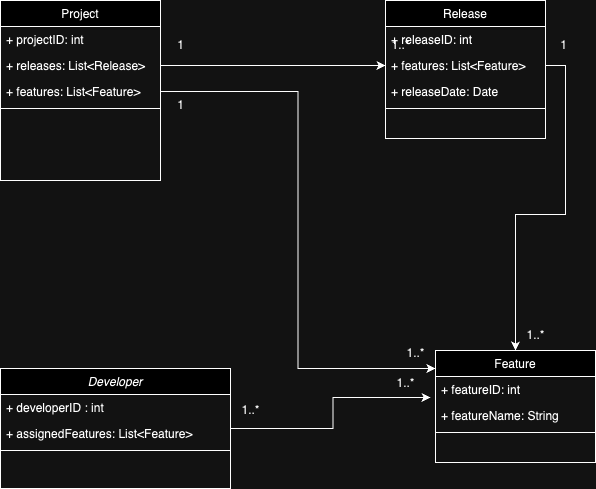

The diagram above was exported from draw.io. Its source (the exported page's mxGraphModel, read from the mxfile embedded in the PNG):
<mxGraphModel dx="1026" dy="576" grid="1" gridSize="10" guides="1" tooltips="1" connect="1" arrows="1" fold="1" page="1" pageScale="1" pageWidth="827" pageHeight="1169" math="0" shadow="0">
  <root>
    <mxCell id="WIyWlLk6GJQsqaUBKTNV-0" />
    <mxCell id="WIyWlLk6GJQsqaUBKTNV-1" parent="WIyWlLk6GJQsqaUBKTNV-0" />
    <mxCell id="zkfFHV4jXpPFQw0GAbJ--0" value="Developer" style="swimlane;fontStyle=2;align=center;verticalAlign=top;childLayout=stackLayout;horizontal=1;startSize=26;horizontalStack=0;resizeParent=1;resizeLast=0;collapsible=1;marginBottom=0;rounded=0;shadow=0;strokeWidth=1;" parent="WIyWlLk6GJQsqaUBKTNV-1" vertex="1">
      <mxGeometry x="345" y="528" width="230" height="120" as="geometry">
        <mxRectangle x="230" y="140" width="160" height="26" as="alternateBounds" />
      </mxGeometry>
    </mxCell>
    <mxCell id="zkfFHV4jXpPFQw0GAbJ--1" value="+ developerID : int" style="text;align=left;verticalAlign=top;spacingLeft=4;spacingRight=4;overflow=hidden;rotatable=0;points=[[0,0.5],[1,0.5]];portConstraint=eastwest;" parent="zkfFHV4jXpPFQw0GAbJ--0" vertex="1">
      <mxGeometry y="26" width="230" height="26" as="geometry" />
    </mxCell>
    <mxCell id="zkfFHV4jXpPFQw0GAbJ--3" value="+ assignedFeatures: List&lt;Feature&gt;" style="text;align=left;verticalAlign=top;spacingLeft=4;spacingRight=4;overflow=hidden;rotatable=0;points=[[0,0.5],[1,0.5]];portConstraint=eastwest;rounded=0;shadow=0;html=0;" parent="zkfFHV4jXpPFQw0GAbJ--0" vertex="1">
      <mxGeometry y="52" width="230" height="26" as="geometry" />
    </mxCell>
    <mxCell id="zkfFHV4jXpPFQw0GAbJ--4" value="" style="line;html=1;strokeWidth=1;align=left;verticalAlign=middle;spacingTop=-1;spacingLeft=3;spacingRight=3;rotatable=0;labelPosition=right;points=[];portConstraint=eastwest;" parent="zkfFHV4jXpPFQw0GAbJ--0" vertex="1">
      <mxGeometry y="78" width="230" height="8" as="geometry" />
    </mxCell>
    <mxCell id="zkfFHV4jXpPFQw0GAbJ--13" value="Feature" style="swimlane;fontStyle=0;align=center;verticalAlign=top;childLayout=stackLayout;horizontal=1;startSize=26;horizontalStack=0;resizeParent=1;resizeLast=0;collapsible=1;marginBottom=0;rounded=0;shadow=0;strokeWidth=1;" parent="WIyWlLk6GJQsqaUBKTNV-1" vertex="1">
      <mxGeometry x="780" y="510" width="160" height="112" as="geometry">
        <mxRectangle x="340" y="380" width="170" height="26" as="alternateBounds" />
      </mxGeometry>
    </mxCell>
    <mxCell id="YgeEJs1SHp0fM1aKrfTI-16" value="+ featureID: int" style="text;align=left;verticalAlign=top;spacingLeft=4;spacingRight=4;overflow=hidden;rotatable=0;points=[[0,0.5],[1,0.5]];portConstraint=eastwest;" parent="zkfFHV4jXpPFQw0GAbJ--13" vertex="1">
      <mxGeometry y="26" width="160" height="26" as="geometry" />
    </mxCell>
    <mxCell id="YgeEJs1SHp0fM1aKrfTI-3" value="+ featureName: String" style="text;align=left;verticalAlign=top;spacingLeft=4;spacingRight=4;overflow=hidden;rotatable=0;points=[[0,0.5],[1,0.5]];portConstraint=eastwest;" parent="zkfFHV4jXpPFQw0GAbJ--13" vertex="1">
      <mxGeometry y="52" width="160" height="26" as="geometry" />
    </mxCell>
    <mxCell id="zkfFHV4jXpPFQw0GAbJ--15" value="" style="line;html=1;strokeWidth=1;align=left;verticalAlign=middle;spacingTop=-1;spacingLeft=3;spacingRight=3;rotatable=0;labelPosition=right;points=[];portConstraint=eastwest;" parent="zkfFHV4jXpPFQw0GAbJ--13" vertex="1">
      <mxGeometry y="78" width="160" height="8" as="geometry" />
    </mxCell>
    <mxCell id="zkfFHV4jXpPFQw0GAbJ--17" value="Project" style="swimlane;fontStyle=0;align=center;verticalAlign=top;childLayout=stackLayout;horizontal=1;startSize=26;horizontalStack=0;resizeParent=1;resizeLast=0;collapsible=1;marginBottom=0;rounded=0;shadow=0;strokeWidth=1;" parent="WIyWlLk6GJQsqaUBKTNV-1" vertex="1">
      <mxGeometry x="345" y="160" width="160" height="180" as="geometry">
        <mxRectangle x="550" y="140" width="160" height="26" as="alternateBounds" />
      </mxGeometry>
    </mxCell>
    <mxCell id="zkfFHV4jXpPFQw0GAbJ--18" value="+ projectID: int" style="text;align=left;verticalAlign=top;spacingLeft=4;spacingRight=4;overflow=hidden;rotatable=0;points=[[0,0.5],[1,0.5]];portConstraint=eastwest;" parent="zkfFHV4jXpPFQw0GAbJ--17" vertex="1">
      <mxGeometry y="26" width="160" height="26" as="geometry" />
    </mxCell>
    <mxCell id="YgeEJs1SHp0fM1aKrfTI-0" value="+ releases: List&lt;Release&gt;" style="text;align=left;verticalAlign=top;spacingLeft=4;spacingRight=4;overflow=hidden;rotatable=0;points=[[0,0.5],[1,0.5]];portConstraint=eastwest;" parent="zkfFHV4jXpPFQw0GAbJ--17" vertex="1">
      <mxGeometry y="52" width="160" height="26" as="geometry" />
    </mxCell>
    <mxCell id="YgeEJs1SHp0fM1aKrfTI-19" value="+ features: List&lt;Feature&gt;" style="text;align=left;verticalAlign=top;spacingLeft=4;spacingRight=4;overflow=hidden;rotatable=0;points=[[0,0.5],[1,0.5]];portConstraint=eastwest;" parent="zkfFHV4jXpPFQw0GAbJ--17" vertex="1">
      <mxGeometry y="78" width="160" height="26" as="geometry" />
    </mxCell>
    <mxCell id="zkfFHV4jXpPFQw0GAbJ--23" value="" style="line;html=1;strokeWidth=1;align=left;verticalAlign=middle;spacingTop=-1;spacingLeft=3;spacingRight=3;rotatable=0;labelPosition=right;points=[];portConstraint=eastwest;" parent="zkfFHV4jXpPFQw0GAbJ--17" vertex="1">
      <mxGeometry y="104" width="160" height="8" as="geometry" />
    </mxCell>
    <mxCell id="zkfFHV4jXpPFQw0GAbJ--6" value="Release" style="swimlane;fontStyle=0;align=center;verticalAlign=top;childLayout=stackLayout;horizontal=1;startSize=26;horizontalStack=0;resizeParent=1;resizeLast=0;collapsible=1;marginBottom=0;rounded=0;shadow=0;strokeWidth=1;" parent="WIyWlLk6GJQsqaUBKTNV-1" vertex="1">
      <mxGeometry x="730" y="160" width="160" height="138" as="geometry">
        <mxRectangle x="130" y="380" width="160" height="26" as="alternateBounds" />
      </mxGeometry>
    </mxCell>
    <mxCell id="zkfFHV4jXpPFQw0GAbJ--7" value="+ releaseID: int" style="text;align=left;verticalAlign=top;spacingLeft=4;spacingRight=4;overflow=hidden;rotatable=0;points=[[0,0.5],[1,0.5]];portConstraint=eastwest;" parent="zkfFHV4jXpPFQw0GAbJ--6" vertex="1">
      <mxGeometry y="26" width="160" height="26" as="geometry" />
    </mxCell>
    <mxCell id="ubgXrRZukIpzrT7xbj_C-0" value="+ features: List&lt;Feature&gt;" style="text;align=left;verticalAlign=top;spacingLeft=4;spacingRight=4;overflow=hidden;rotatable=0;points=[[0,0.5],[1,0.5]];portConstraint=eastwest;" vertex="1" parent="zkfFHV4jXpPFQw0GAbJ--6">
      <mxGeometry y="52" width="160" height="26" as="geometry" />
    </mxCell>
    <mxCell id="zkfFHV4jXpPFQw0GAbJ--8" value="+ releaseDate: Date" style="text;align=left;verticalAlign=top;spacingLeft=4;spacingRight=4;overflow=hidden;rotatable=0;points=[[0,0.5],[1,0.5]];portConstraint=eastwest;rounded=0;shadow=0;html=0;" parent="zkfFHV4jXpPFQw0GAbJ--6" vertex="1">
      <mxGeometry y="78" width="160" height="26" as="geometry" />
    </mxCell>
    <mxCell id="zkfFHV4jXpPFQw0GAbJ--9" value="" style="line;html=1;strokeWidth=1;align=left;verticalAlign=middle;spacingTop=-1;spacingLeft=3;spacingRight=3;rotatable=0;labelPosition=right;points=[];portConstraint=eastwest;" parent="zkfFHV4jXpPFQw0GAbJ--6" vertex="1">
      <mxGeometry y="104" width="160" height="8" as="geometry" />
    </mxCell>
    <mxCell id="ubgXrRZukIpzrT7xbj_C-3" style="edgeStyle=orthogonalEdgeStyle;rounded=0;orthogonalLoop=1;jettySize=auto;html=1;exitX=1;exitY=0.5;exitDx=0;exitDy=0;entryX=-0.031;entryY=0.808;entryDx=0;entryDy=0;entryPerimeter=0;" edge="1" parent="WIyWlLk6GJQsqaUBKTNV-1" source="zkfFHV4jXpPFQw0GAbJ--0" target="YgeEJs1SHp0fM1aKrfTI-16">
      <mxGeometry relative="1" as="geometry" />
    </mxCell>
    <mxCell id="ubgXrRZukIpzrT7xbj_C-4" style="edgeStyle=orthogonalEdgeStyle;rounded=0;orthogonalLoop=1;jettySize=auto;html=1;exitX=1;exitY=0.5;exitDx=0;exitDy=0;entryX=0;entryY=0.5;entryDx=0;entryDy=0;" edge="1" parent="WIyWlLk6GJQsqaUBKTNV-1" source="YgeEJs1SHp0fM1aKrfTI-0" target="ubgXrRZukIpzrT7xbj_C-0">
      <mxGeometry relative="1" as="geometry" />
    </mxCell>
    <mxCell id="ubgXrRZukIpzrT7xbj_C-6" value="1..*" style="text;html=1;align=center;verticalAlign=middle;resizable=0;points=[];autosize=1;strokeColor=none;fillColor=none;" vertex="1" parent="WIyWlLk6GJQsqaUBKTNV-1">
      <mxGeometry x="575" y="555" width="40" height="30" as="geometry" />
    </mxCell>
    <mxCell id="ubgXrRZukIpzrT7xbj_C-7" value="1..*" style="text;html=1;align=center;verticalAlign=middle;resizable=0;points=[];autosize=1;strokeColor=none;fillColor=none;" vertex="1" parent="WIyWlLk6GJQsqaUBKTNV-1">
      <mxGeometry x="730" y="528" width="40" height="30" as="geometry" />
    </mxCell>
    <mxCell id="ubgXrRZukIpzrT7xbj_C-8" value="1" style="text;html=1;align=center;verticalAlign=middle;resizable=0;points=[];autosize=1;strokeColor=none;fillColor=none;" vertex="1" parent="WIyWlLk6GJQsqaUBKTNV-1">
      <mxGeometry x="510" y="190" width="30" height="30" as="geometry" />
    </mxCell>
    <mxCell id="ubgXrRZukIpzrT7xbj_C-9" value="1..*" style="text;html=1;align=center;verticalAlign=middle;resizable=0;points=[];autosize=1;strokeColor=none;fillColor=none;" vertex="1" parent="WIyWlLk6GJQsqaUBKTNV-1">
      <mxGeometry x="725" y="190" width="40" height="30" as="geometry" />
    </mxCell>
    <mxCell id="ubgXrRZukIpzrT7xbj_C-10" style="edgeStyle=orthogonalEdgeStyle;rounded=0;orthogonalLoop=1;jettySize=auto;html=1;exitX=1;exitY=0.5;exitDx=0;exitDy=0;entryX=0;entryY=0.161;entryDx=0;entryDy=0;entryPerimeter=0;" edge="1" parent="WIyWlLk6GJQsqaUBKTNV-1" source="YgeEJs1SHp0fM1aKrfTI-19" target="zkfFHV4jXpPFQw0GAbJ--13">
      <mxGeometry relative="1" as="geometry" />
    </mxCell>
    <mxCell id="ubgXrRZukIpzrT7xbj_C-11" value="1..*" style="text;html=1;align=center;verticalAlign=middle;resizable=0;points=[];autosize=1;strokeColor=none;fillColor=none;" vertex="1" parent="WIyWlLk6GJQsqaUBKTNV-1">
      <mxGeometry x="740" y="498" width="40" height="30" as="geometry" />
    </mxCell>
    <mxCell id="ubgXrRZukIpzrT7xbj_C-12" value="1" style="text;html=1;align=center;verticalAlign=middle;resizable=0;points=[];autosize=1;strokeColor=none;fillColor=none;" vertex="1" parent="WIyWlLk6GJQsqaUBKTNV-1">
      <mxGeometry x="510" y="250" width="30" height="30" as="geometry" />
    </mxCell>
    <mxCell id="ubgXrRZukIpzrT7xbj_C-13" style="edgeStyle=orthogonalEdgeStyle;rounded=0;orthogonalLoop=1;jettySize=auto;html=1;exitX=1;exitY=0.5;exitDx=0;exitDy=0;entryX=0.5;entryY=0;entryDx=0;entryDy=0;" edge="1" parent="WIyWlLk6GJQsqaUBKTNV-1" source="ubgXrRZukIpzrT7xbj_C-0" target="zkfFHV4jXpPFQw0GAbJ--13">
      <mxGeometry relative="1" as="geometry" />
    </mxCell>
    <mxCell id="ubgXrRZukIpzrT7xbj_C-14" value="1..*" style="text;html=1;align=center;verticalAlign=middle;resizable=0;points=[];autosize=1;strokeColor=none;fillColor=none;" vertex="1" parent="WIyWlLk6GJQsqaUBKTNV-1">
      <mxGeometry x="860" y="480" width="40" height="30" as="geometry" />
    </mxCell>
    <mxCell id="ubgXrRZukIpzrT7xbj_C-16" value="1" style="text;html=1;align=center;verticalAlign=middle;resizable=0;points=[];autosize=1;strokeColor=none;fillColor=none;" vertex="1" parent="WIyWlLk6GJQsqaUBKTNV-1">
      <mxGeometry x="893" y="190" width="30" height="30" as="geometry" />
    </mxCell>
  </root>
</mxGraphModel>